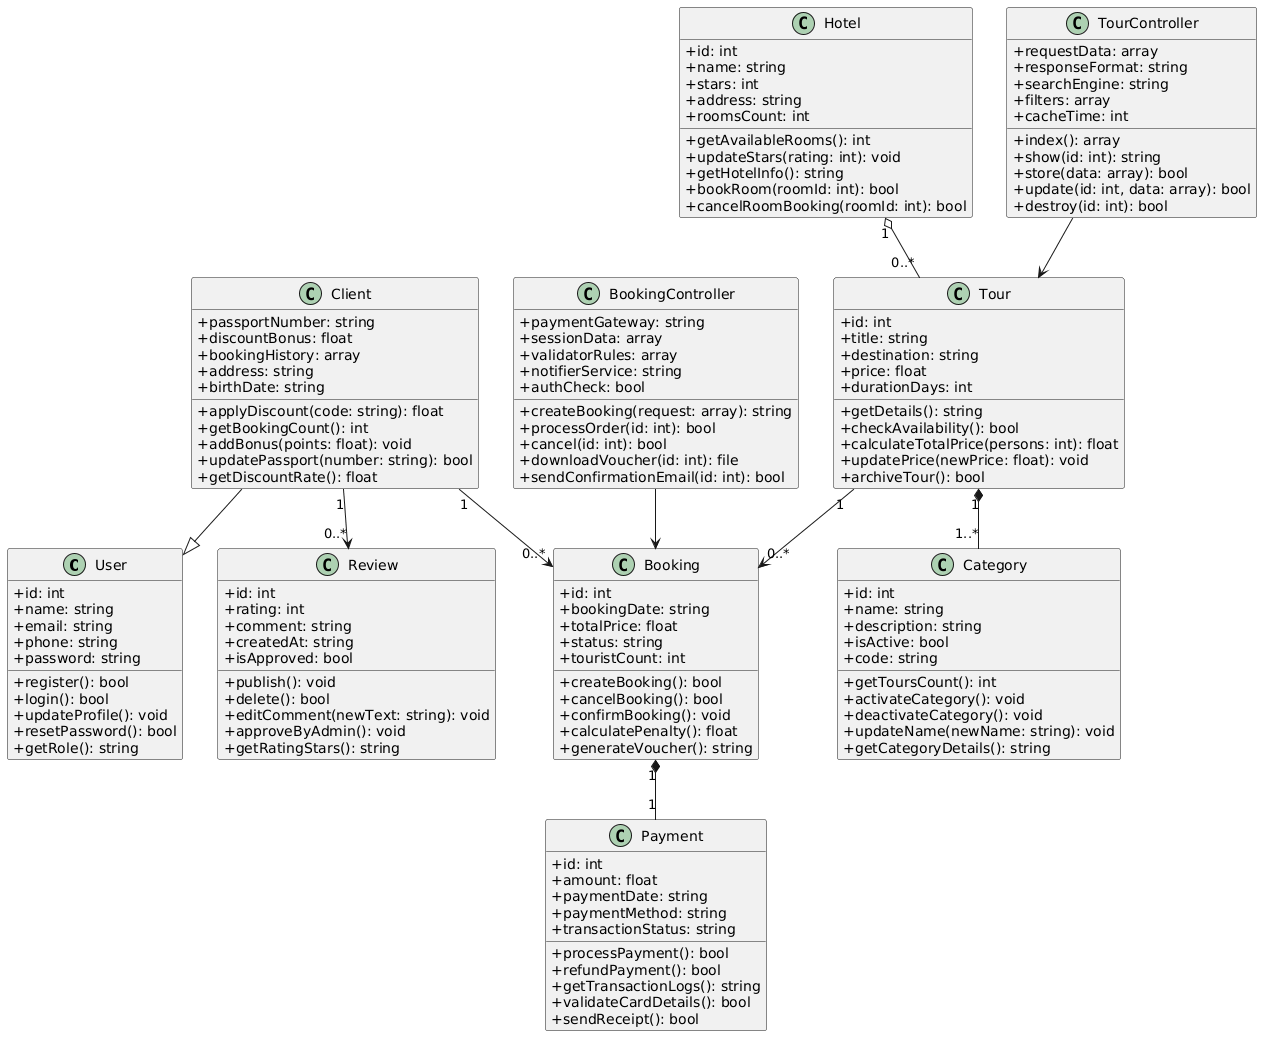

The diagram above was rendered by PlantUML. Its source (embedded in the PNG):
@startuml
skinparam classAttributeIconSize 0

class User {
  +id: int
  +name: string
  +email: string
  +phone: string
  +password: string
  +register(): bool
  +login(): bool
  +updateProfile(): void
  +resetPassword(): bool
  +getRole(): string
}

class Client {
  +passportNumber: string
  +discountBonus: float
  +bookingHistory: array
  +address: string
  +birthDate: string
  +applyDiscount(code: string): float
  +getBookingCount(): int
  +addBonus(points: float): void
  +updatePassport(number: string): bool
  +getDiscountRate(): float
}

class Tour {
  +id: int
  +title: string
  +destination: string
  +price: float
  +durationDays: int
  +getDetails(): string
  +checkAvailability(): bool
  +calculateTotalPrice(persons: int): float
  +updatePrice(newPrice: float): void
  +archiveTour(): bool
}

class Hotel {
  +id: int
  +name: string
  +stars: int
  +address: string
  +roomsCount: int
  +getAvailableRooms(): int
  +updateStars(rating: int): void
  +getHotelInfo(): string
  +bookRoom(roomId: int): bool
  +cancelRoomBooking(roomId: int): bool
}

class Category {
  +id: int
  +name: string
  +description: string
  +isActive: bool
  +code: string
  +getToursCount(): int
  +activateCategory(): void
  +deactivateCategory(): void
  +updateName(newName: string): void
  +getCategoryDetails(): string
}

class Booking {
  +id: int
  +bookingDate: string
  +totalPrice: float
  +status: string
  +touristCount: int
  +createBooking(): bool
  +cancelBooking(): bool
  +confirmBooking(): void
  +calculatePenalty(): float
  +generateVoucher(): string
}

class Payment {
  +id: int
  +amount: float
  +paymentDate: string
  +paymentMethod: string
  +transactionStatus: string
  +processPayment(): bool
  +refundPayment(): bool
  +getTransactionLogs(): string
  +validateCardDetails(): bool
  +sendReceipt(): bool
}

class Review {
  +id: int
  +rating: int
  +comment: string
  +createdAt: string
  +isApproved: bool
  +publish(): void
  +delete(): bool
  +editComment(newText: string): void
  +approveByAdmin(): void
  +getRatingStars(): string
}

class TourController {
  +requestData: array
  +responseFormat: string
  +searchEngine: string
  +filters: array
  +cacheTime: int
  +index(): array
  +show(id: int): string
  +store(data: array): bool
  +update(id: int, data: array): bool
  +destroy(id: int): bool
}

class BookingController {
  +paymentGateway: string
  +sessionData: array
  +validatorRules: array
  +notifierService: string
  +authCheck: bool
  +createBooking(request: array): string
  +processOrder(id: int): bool
  +cancel(id: int): bool
  +downloadVoucher(id: int): file
  +sendConfirmationEmail(id: int): bool
}

' Зв'язки UML (Inheritance, Composition, Aggregation, Association)
Client --|> User
Tour "1" *-- "1..*" Category
Hotel "1" o-- "0..*" Tour
Client "1" --> "0..*" Booking
Tour "1" --> "0..*" Booking
Booking "1" *-- "1" Payment
Client "1" --> "0..*" Review
TourController --> Tour
BookingController --> Booking
@enduml